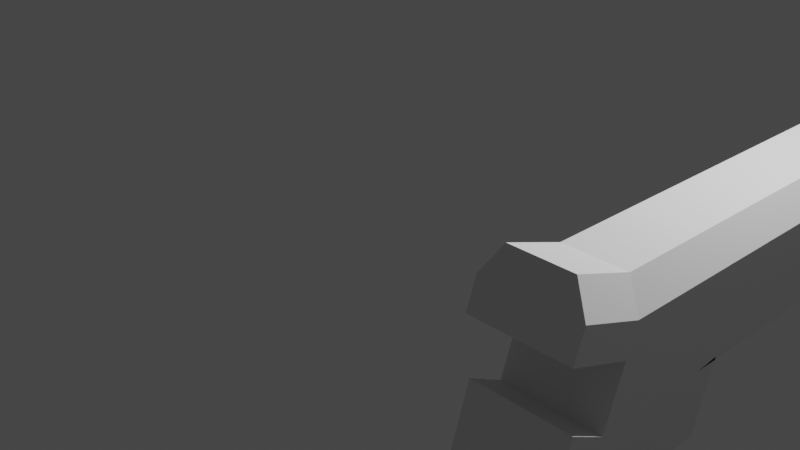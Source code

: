 # Source: 1911-1.blend  (saved by Blender 3.3.6; exported with 4.5.12 LTS)
import bpy
from mathutils import Matrix  # noqa: F401  (used for matrix-valued properties, if any)

bpy.ops.wm.read_factory_settings(use_empty=True)
scene = bpy.context.scene
scene.name = 'Scene'

# ---- collections
col_collection = bpy.data.collections.new('Collection'); scene.collection.children.link(col_collection)

# ---- world
world_world = bpy.data.worlds.new('World'); scene.world = world_world
world_world.use_nodes = True; world_world.node_tree.nodes.clear()
_N = world_world.node_tree.nodes; _L = world_world.node_tree.links
n0 = _N.new('ShaderNodeOutputWorld'); n0.name = 'World Output'; n0.location = (300, 300)
n1 = _N.new('ShaderNodeBackground'); n1.name = 'Background'; n1.location = (10, 300)
n1.inputs[0].default_value = (0.05088, 0.05088, 0.05088, 1.0)
_L.new(n1.outputs[0], n0.inputs[0])
n0.is_active_output = True
world_world.color = (0.05088, 0.05088, 0.05088)
world_world.use_sun_shadow = False
world_world.sun_shadow_jitter_overblur = 0.0

# ---- cameras
cam_camera = bpy.data.cameras.new('Camera')
cam_camera.clip_end = 100.0
cam_camera.ortho_scale = 7.314

# ---- lights
light_light = bpy.data.lights.new('Light', 'POINT')
light_light.transmission_factor = 0.0
light_light.energy = 1000.0
light_light.shadow_soft_size = 0.1
light_light.shadow_maximum_resolution = 0.006
light_light.use_absolute_resolution = True

# ---- meshes
me_cube_001 = bpy.data.meshes.new('Cube.001')
me_cube_001.from_pydata([(-0.6987, -1.867, -0.5092), (0.6987, -1.155, -1.108), (0.6987, -1.867, -0.5092), (-0.6987, -1.155, -1.108), (-0.4494, -1.586, 0.5092), (-0.6987, -1.655, 0.2599), (-0.6987, 1.702, 0.2599), (-0.4494, 1.702, 0.5092), (0.6987, -1.655, 0.2599), (0.4494, -1.586, 0.5092), (0.4494, 1.702, 0.5092), (0.6987, 1.702, 0.2599), (-0.6987, -1.004, -0.5092), (0.6987, -1.004, -0.5092), (-0.6987, -1.537, -2.626), (-0.6987, -2.229, -2.626), (0.6987, -2.229, -2.626), (0.6987, -1.537, -2.626), (-0.6987, -1.843, -1.074), (0.6987, -1.843, -1.074), (-0.6987, -2.119, -0.3407), (0.6987, -2.119, -0.3407), (-0.6987, -2.26, -0.9059), (0.6987, -2.26, -0.9059), (-0.6987, -1.761, -0.1247), (-0.6987, -1.728, -0.00442), (0.6987, -1.728, -0.004421), (-0.6987, -2.091, 0.4551), (-0.4494, -2.022, 0.7044), (0.4494, -2.022, 0.7044), (0.6987, -2.091, 0.4551), (0.6987, -2.164, 0.1908), (-0.6987, -2.164, 0.1908), (-0.6987, 1.702, -0.1193), (-0.6987, 1.313, -0.5092), (0.6987, 1.313, -0.5092), (0.6987, 1.702, -0.1193), (0.6987, -0.8298, -0.484), (0.6987, -0.9806, -1.083), (-0.6987, -0.8298, -0.484), (-0.6987, -0.9806, -1.083), (-5.639, 0.4668, -1.035), (-5.947, 0.4517, -1.035), (-6.243, 0.4071, -1.035), (-6.515, 0.3346, -1.035), (-6.754, 0.2371, -1.035), (-6.95, 0.1183, -1.035), (-7.096, -0.0173, -1.035), (-7.186, -0.1644, -1.035), (-7.216, -0.3174, -1.035), (-7.186, -0.4703, -1.035), (-7.096, -0.6174, -1.035), (-6.95, -0.753, -1.035), (-6.754, -0.8718, -1.035), (-6.515, -0.9693, -1.035), (-6.243, -1.042, -1.035), (-5.947, -1.086, -1.035), (-5.639, -1.101, -1.035), (-5.331, -1.086, -1.035), (-5.035, -1.042, -1.035), (-4.763, -0.9693, -1.035), (-4.524, -0.8718, -1.035), (-4.328, -0.753, -1.035), (-4.182, -0.6174, -1.035), (-4.092, -0.4703, -1.035), (-4.062, -0.3174, -1.035), (-4.092, -0.1644, -1.035), (-4.182, -0.0173, -1.035), (-4.328, 0.1183, -1.035), (-4.524, 0.2371, -1.035), (-4.763, 0.3346, -1.035), (-5.035, 0.4071, -1.035), (-5.331, 0.4517, -1.035)], [(42, 41), (43, 42), (44, 43), (45, 44), (46, 45), (47, 46), (48, 47), (49, 48), (50, 49), (51, 50), (52, 51), (53, 52), (54, 53), (55, 54), (56, 55), (57, 56), (58, 57), (59, 58), (60, 59), (61, 60), (62, 61), (63, 62), (64, 63), (65, 64), (66, 65), (67, 66), (68, 67), (69, 68), (70, 69), (71, 70), (72, 71), (41, 72)], [(10, 7, 4, 9), (3, 12, 39, 40), (34, 35, 13, 12), (35, 36, 11, 8, 26, 2, 13), (0, 24, 25, 5, 6, 33, 34, 12), (4, 7, 6, 5), (10, 9, 8, 11), (2, 26, 25, 24, 0), (14, 17, 16, 15), (0, 12, 3, 14, 15, 18), (3, 1, 17, 14), (2, 0, 20, 21), (13, 2, 19, 16, 17, 1), (21, 20, 22, 23), (19, 18, 15, 16), (19, 2, 21, 23), (0, 18, 22, 20), (18, 19, 23, 22), (32, 31, 30, 29, 28, 27), (26, 8, 30, 31), (25, 26, 31, 32), (8, 9, 29, 30), (5, 25, 32, 27), (4, 5, 27, 28), (9, 4, 28, 29), (35, 34, 33, 36), (33, 6, 7, 10, 11, 36), (39, 37, 38, 40), (13, 1, 38, 37), (12, 13, 37, 39), (1, 3, 40, 38)])
_uv = me_cube_001.uv_layers.new(name='UVMap')
_uv.uv.foreach_set('vector', [0.6696, 0.5, 0.8304, 0.5, 0.8304, 0.75, 0.6696, 0.75, 0.375, 0.05105, 0.375, 0.05105, 0.375, 0.05105, 0.375, 0.05105, 0.125, 0.5287, 0.375, 0.5287, 0.375, 0.699, 0.125, 0.699, 0.375, 0.5287, 0.4707, 0.5, 0.5638, 0.5, 0.5638, 0.75, 0.4989, 0.75, 0.375, 0.75, 0.375, 0.699, 0.375, 0.0, 0.4694, 0.0, 0.4989, 0.0, 0.5638, 0.0, 0.5638, 0.25, 0.4707, 0.25, 0.375, 0.2213, 0.375, 0.05105, 0.625, 0.0, 0.625, 0.25, 0.5638, 0.25, 0.5638, 0.0, 0.6696, 0.5, 0.6696, 0.75, 0.5638, 0.75, 0.5638, 0.5, 0.375, 0.75, 0.4989, 0.75, 0.4989, 1.0, 0.4694, 1.0, 0.375, 1.0, 0.125, 0.699, 0.375, 0.699, 0.375, 0.75, 0.125, 0.75, 0.375, 0.0, 0.375, 0.05105, 0.375, 0.05105, 0.375, 0.05105, 0.375, 0.0, 0.375, 0.0, 0.125, 0.699, 0.375, 0.699, 0.375, 0.699, 0.125, 0.699, 0.375, 0.75, 0.375, 1.0, 0.375, 1.0, 0.375, 0.75, 0.375, 0.699, 0.375, 0.75, 0.375, 0.75, 0.375, 0.75, 0.375, 0.699, 0.375, 0.699, 0.375, 0.75, 0.375, 1.0, 0.375, 1.0, 0.375, 0.75, 0.375, 0.75, 0.375, 1.0, 0.375, 1.0, 0.375, 0.75, 0.375, 0.75, 0.375, 0.75, 0.375, 0.75, 0.375, 0.75, 0.375, 0.0, 0.375, 0.0, 0.375, 0.0, 0.375, 0.0, 0.375, 1.0, 0.375, 0.75, 0.375, 0.75, 0.375, 1.0, 0.4989, 1.0, 0.4989, 0.75, 0.5638, 0.75, 0.625, 0.7946, 0.625, 0.9554, 0.5638, 1.0, 0.4989, 0.75, 0.5638, 0.75, 0.5638, 0.75, 0.4989, 0.75, 0.4989, 1.0, 0.4989, 0.75, 0.4989, 0.75, 0.4989, 1.0, 0.5638, 0.75, 0.6696, 0.75, 0.6696, 0.75, 0.5638, 0.75, 0.5638, 0.0, 0.4989, 0.0, 0.4989, 0.0, 0.5638, 0.0, 0.625, 0.0, 0.5638, 0.0, 0.5638, 0.0, 0.625, 0.0, 0.6696, 0.75, 0.8304, 0.75, 0.8304, 0.75, 0.6696, 0.75, 0.375, 0.5287, 0.125, 0.5287, 0.125, 0.5, 0.375, 0.5, 0.4707, 0.25, 0.5638, 0.25, 0.625, 0.2946, 0.625, 0.4554, 0.5638, 0.5, 0.4707, 0.5, 0.125, 0.699, 0.375, 0.699, 0.375, 0.699, 0.125, 0.699, 0.375, 0.699, 0.375, 0.699, 0.375, 0.699, 0.375, 0.699, 0.125, 0.699, 0.375, 0.699, 0.375, 0.699, 0.125, 0.699, 0.375, 0.699, 0.125, 0.699, 0.125, 0.699, 0.375, 0.699])
me_cube_001.update()

# ---- objects
ob_light = bpy.data.objects.new('Light', light_light)
ob_camera = bpy.data.objects.new('Camera', cam_camera)
ob_empty = bpy.data.objects.new('Empty', None)
ob_cube = bpy.data.objects.new('Cube', me_cube_001)

# ---- transforms, parenting, visibility, modifiers, constraints
ob_light.location = (4.076, 1.005, 5.904)
ob_light.rotation_euler = (0.6503, 0.05522, 1.866)
ob_light.lock_rotations_4d = False
ob_light.empty_display_type = 'ARROWS'
ob_light.color = (0.0, 0.0, 0.0, 0.0)
ob_light.lineart.crease_threshold = 0.0
ob_camera.location = (7.359, -6.926, 4.958)
ob_camera.rotation_euler = (1.109, 0.0, 0.8149)
ob_camera.lock_rotations_4d = False
ob_camera.empty_display_type = 'ARROWS'
ob_camera.color = (0.0, 0.0, 0.0, 0.0)
ob_camera.display_type = 'WIRE'
ob_camera.lineart.crease_threshold = 0.0
ob_empty.location = (0.0, 0.0, 0.0)
ob_empty.rotation_euler = (1.571, -0.0, 4.712)
ob_empty.empty_display_type = 'IMAGE'
ob_empty.empty_display_size = 5.0
ob_cube.location = (3.575, 0.4047, 1.035)
ob_cube.scale = (0.634, 1.275, 1.0)

# ---- collection membership
col_collection.objects.link(ob_light)
col_collection.objects.link(ob_camera)
col_collection.objects.link(ob_empty)
col_collection.objects.link(ob_cube)

# ---- scene / render settings (as saved in the file)
scene.camera = ob_camera
scene.frame_start = 1; scene.frame_end = 250; scene.frame_set(2)
scene.render.engine = 'BLENDER_EEVEE_NEXT'
scene.cycles.sampling_pattern = 'TABULATED_SOBOL'
scene.cycles.use_light_tree = False
scene.view_settings.view_transform = 'Filmic'
bpy.context.view_layer.update()

